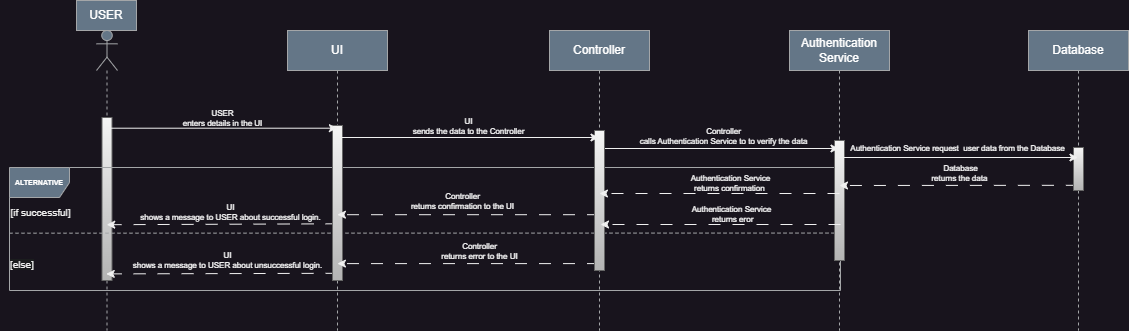

The diagram above was exported from draw.io. Its source (the exported page's mxGraphModel, read from the mxfile embedded in the PNG):
<mxGraphModel dx="3968" dy="1938" grid="1" gridSize="10" guides="1" tooltips="1" connect="1" arrows="1" fold="1" page="1" pageScale="1" pageWidth="850" pageHeight="1100" math="0" shadow="0">
  <root>
    <mxCell id="0" />
    <mxCell id="1" parent="0" />
    <mxCell id="82ixBlyFbwfKMWebvWJ1-83" value="" style="group" parent="1" vertex="1" connectable="0">
      <mxGeometry x="-2070" y="-130" width="1109" height="330" as="geometry" />
    </mxCell>
    <mxCell id="aM9ryv3xv72pqoxQDRHE-5" value="UI" style="shape=umlLifeline;perimeter=lifelinePerimeter;whiteSpace=wrap;html=1;container=0;dropTarget=0;collapsible=0;recursiveResize=0;outlineConnect=0;portConstraint=eastwest;newEdgeStyle={&quot;edgeStyle&quot;:&quot;elbowEdgeStyle&quot;,&quot;elbow&quot;:&quot;vertical&quot;,&quot;curved&quot;:0,&quot;rounded&quot;:0};fillColor=#647687;fontColor=#ffffff;strokeColor=#a4a6a8;" parent="82ixBlyFbwfKMWebvWJ1-83" vertex="1">
      <mxGeometry x="287" y="30" width="100" height="300" as="geometry" />
    </mxCell>
    <mxCell id="82ixBlyFbwfKMWebvWJ1-1" value="Controller" style="shape=umlLifeline;perimeter=lifelinePerimeter;whiteSpace=wrap;html=1;container=0;dropTarget=0;collapsible=0;recursiveResize=0;outlineConnect=0;portConstraint=eastwest;newEdgeStyle={&quot;edgeStyle&quot;:&quot;elbowEdgeStyle&quot;,&quot;elbow&quot;:&quot;vertical&quot;,&quot;curved&quot;:0,&quot;rounded&quot;:0};fillColor=#647687;fontColor=#ffffff;strokeColor=#a4a6a8;" parent="82ixBlyFbwfKMWebvWJ1-83" vertex="1">
      <mxGeometry x="549" y="30" width="100" height="300" as="geometry" />
    </mxCell>
    <mxCell id="82ixBlyFbwfKMWebvWJ1-3" value="Database" style="shape=umlLifeline;perimeter=lifelinePerimeter;whiteSpace=wrap;html=1;container=0;dropTarget=0;collapsible=0;recursiveResize=0;outlineConnect=0;portConstraint=eastwest;newEdgeStyle={&quot;edgeStyle&quot;:&quot;elbowEdgeStyle&quot;,&quot;elbow&quot;:&quot;vertical&quot;,&quot;curved&quot;:0,&quot;rounded&quot;:0};fillColor=#647687;fontColor=#ffffff;strokeColor=#a4a6a8;" parent="82ixBlyFbwfKMWebvWJ1-83" vertex="1">
      <mxGeometry x="1028" y="30" width="100" height="300" as="geometry" />
    </mxCell>
    <mxCell id="82ixBlyFbwfKMWebvWJ1-5" value="Authentication Service" style="shape=umlLifeline;perimeter=lifelinePerimeter;whiteSpace=wrap;html=1;container=0;dropTarget=0;collapsible=0;recursiveResize=0;outlineConnect=0;portConstraint=eastwest;newEdgeStyle={&quot;edgeStyle&quot;:&quot;elbowEdgeStyle&quot;,&quot;elbow&quot;:&quot;vertical&quot;,&quot;curved&quot;:0,&quot;rounded&quot;:0};fillColor=#647687;fontColor=#ffffff;strokeColor=#a4a6a8;" parent="82ixBlyFbwfKMWebvWJ1-83" vertex="1">
      <mxGeometry x="789" y="30" width="100" height="300" as="geometry" />
    </mxCell>
    <mxCell id="82ixBlyFbwfKMWebvWJ1-8" value="" style="shape=umlLifeline;perimeter=lifelinePerimeter;whiteSpace=wrap;html=1;container=1;dropTarget=0;collapsible=0;recursiveResize=0;outlineConnect=0;portConstraint=eastwest;newEdgeStyle={&quot;curved&quot;:0,&quot;rounded&quot;:0};participant=umlActor;fillColor=#647687;fontColor=#ffffff;strokeColor=#a4a6a8;" parent="82ixBlyFbwfKMWebvWJ1-83" vertex="1">
      <mxGeometry x="96" y="30" width="21" height="300" as="geometry" />
    </mxCell>
    <mxCell id="82ixBlyFbwfKMWebvWJ1-84" value="" style="html=1;points=[[0,0,0,0,5],[0,1,0,0,-5],[1,0,0,0,5],[1,1,0,0,-5]];perimeter=orthogonalPerimeter;outlineConnect=0;targetShapes=umlLifeline;portConstraint=eastwest;newEdgeStyle={&quot;curved&quot;:0,&quot;rounded&quot;:0};fillColor=#f5f5f5;gradientColor=#b3b3b3;strokeColor=#666666;" parent="82ixBlyFbwfKMWebvWJ1-8" vertex="1">
      <mxGeometry x="5.5" y="87" width="10" height="163" as="geometry" />
    </mxCell>
    <mxCell id="82ixBlyFbwfKMWebvWJ1-12" value="USER" style="text;html=1;align=center;verticalAlign=middle;whiteSpace=wrap;rounded=0;fillColor=#647687;fontColor=#ffffff;strokeColor=#a4a6a8;" parent="82ixBlyFbwfKMWebvWJ1-83" vertex="1">
      <mxGeometry x="76" width="60" height="30" as="geometry" />
    </mxCell>
    <mxCell id="82ixBlyFbwfKMWebvWJ1-42" value="&lt;font style=&quot;font-size: 7px;&quot;&gt;&lt;b&gt;ALTERNATIVE&lt;/b&gt;&lt;/font&gt;" style="shape=umlFrame;whiteSpace=wrap;html=1;pointerEvents=0;fontSize=9;fillColor=#647687;fontColor=#ffffff;strokeColor=#a4a6a8;" parent="82ixBlyFbwfKMWebvWJ1-83" vertex="1">
      <mxGeometry x="9" y="167" width="831" height="123" as="geometry" />
    </mxCell>
    <mxCell id="82ixBlyFbwfKMWebvWJ1-43" value="" style="endArrow=none;dashed=1;html=1;rounded=0;exitX=1;exitY=0.533;exitDx=0;exitDy=0;exitPerimeter=0;fontSize=9;fillColor=#647687;strokeColor=#a4a6a8;entryX=0;entryY=0.534;entryDx=0;entryDy=0;entryPerimeter=0;" parent="82ixBlyFbwfKMWebvWJ1-83" source="82ixBlyFbwfKMWebvWJ1-42" target="82ixBlyFbwfKMWebvWJ1-42" edge="1">
      <mxGeometry width="50" height="50" relative="1" as="geometry">
        <mxPoint x="878.4699999999998" y="315" as="sourcePoint" />
        <mxPoint x="99" y="267" as="targetPoint" />
      </mxGeometry>
    </mxCell>
    <mxCell id="82ixBlyFbwfKMWebvWJ1-57" value="" style="endArrow=classic;html=1;rounded=0;dashed=1;dashPattern=12 12;labelBackgroundColor=none;fontColor=#ffffff;fontSize=8;entryX=0.511;entryY=0.634;entryDx=0;entryDy=0;entryPerimeter=0;exitX=0.501;exitY=0.631;exitDx=0;exitDy=0;exitPerimeter=0;" parent="82ixBlyFbwfKMWebvWJ1-83" edge="1">
      <mxGeometry width="50" height="50" relative="1" as="geometry">
        <mxPoint x="337.10000000000014" y="223.3" as="sourcePoint" />
        <mxPoint x="106.22000000000003" y="224.2" as="targetPoint" />
      </mxGeometry>
    </mxCell>
    <mxCell id="82ixBlyFbwfKMWebvWJ1-74" value="UI&lt;br style=&quot;font-size: 8px;&quot;&gt;&lt;span style=&quot;font-size: 8px;&quot;&gt;shows a message to USER about successful login.&lt;/span&gt;" style="edgeLabel;html=1;align=center;verticalAlign=middle;resizable=0;points=[];labelBackgroundColor=none;fontColor=#ffffff;fontSize=8;" parent="82ixBlyFbwfKMWebvWJ1-57" vertex="1" connectable="0">
      <mxGeometry x="-0.2333" y="2" relative="1" as="geometry">
        <mxPoint x="-19" y="-14" as="offset" />
      </mxGeometry>
    </mxCell>
    <mxCell id="82ixBlyFbwfKMWebvWJ1-60" value="" style="endArrow=classic;html=1;rounded=0;dashed=1;dashPattern=12 12;labelBackgroundColor=none;fontColor=#ffffff;fontSize=8;entryX=0.488;entryY=0.798;entryDx=0;entryDy=0;entryPerimeter=0;exitX=0.501;exitY=0.796;exitDx=0;exitDy=0;exitPerimeter=0;" parent="82ixBlyFbwfKMWebvWJ1-83" edge="1">
      <mxGeometry width="50" height="50" relative="1" as="geometry">
        <mxPoint x="337.10000000000014" y="272.8" as="sourcePoint" />
        <mxPoint x="105.75999999999999" y="273.40000000000003" as="targetPoint" />
      </mxGeometry>
    </mxCell>
    <mxCell id="82ixBlyFbwfKMWebvWJ1-77" value="UI&lt;br style=&quot;font-size: 8px;&quot;&gt;&lt;span style=&quot;font-size: 8px;&quot;&gt;shows a message to USER about unsuccessful login.&lt;/span&gt;" style="edgeLabel;html=1;align=center;verticalAlign=middle;resizable=0;points=[];labelBackgroundColor=none;fontColor=#ffffff;fontSize=8;" parent="82ixBlyFbwfKMWebvWJ1-60" vertex="1" connectable="0">
      <mxGeometry x="-0.4887" y="-3" relative="1" as="geometry">
        <mxPoint x="-52" y="-10" as="offset" />
      </mxGeometry>
    </mxCell>
    <mxCell id="82ixBlyFbwfKMWebvWJ1-78" value="&lt;font style=&quot;font-size: 10px;&quot;&gt;[if successful]&lt;/font&gt;" style="text;html=1;align=center;verticalAlign=middle;resizable=0;points=[];autosize=1;strokeColor=none;fillColor=none;" parent="82ixBlyFbwfKMWebvWJ1-83" vertex="1">
      <mxGeometry y="197" width="80" height="30" as="geometry" />
    </mxCell>
    <mxCell id="82ixBlyFbwfKMWebvWJ1-79" value="&lt;span style=&quot;color: rgb(240, 240, 240); font-family: Helvetica; font-size: 10px; font-style: normal; font-variant-ligatures: normal; font-variant-caps: normal; font-weight: 400; letter-spacing: normal; orphans: 2; text-align: center; text-indent: 0px; text-transform: none; widows: 2; word-spacing: 0px; -webkit-text-stroke-width: 0px; background-color: rgb(27, 29, 30); text-decoration-thickness: initial; text-decoration-style: initial; text-decoration-color: initial; float: none; display: inline !important;&quot;&gt;[else]&lt;/span&gt;" style="text;whiteSpace=wrap;html=1;" parent="82ixBlyFbwfKMWebvWJ1-83" vertex="1">
      <mxGeometry x="8" y="250" width="35" height="40" as="geometry" />
    </mxCell>
    <mxCell id="82ixBlyFbwfKMWebvWJ1-86" value="" style="html=1;points=[[0,0,0,0,5],[0,1,0,0,-5],[1,0,0,0,5],[1,1,0,0,-5]];perimeter=orthogonalPerimeter;outlineConnect=0;targetShapes=umlLifeline;portConstraint=eastwest;newEdgeStyle={&quot;curved&quot;:0,&quot;rounded&quot;:0};fillColor=#f5f5f5;gradientColor=#b3b3b3;strokeColor=#666666;" parent="82ixBlyFbwfKMWebvWJ1-83" vertex="1">
      <mxGeometry x="332" y="125" width="10" height="155" as="geometry" />
    </mxCell>
    <mxCell id="82ixBlyFbwfKMWebvWJ1-59" value="" style="endArrow=classic;html=1;rounded=0;dashed=1;dashPattern=12 12;labelBackgroundColor=none;fontColor=#ffffff;fontSize=8;entryX=0.499;entryY=0.634;entryDx=0;entryDy=0;entryPerimeter=0;" parent="82ixBlyFbwfKMWebvWJ1-83" edge="1">
      <mxGeometry width="50" height="50" relative="1" as="geometry">
        <mxPoint x="598.5" y="214.2" as="sourcePoint" />
        <mxPoint x="336.89999999999986" y="214.2" as="targetPoint" />
      </mxGeometry>
    </mxCell>
    <mxCell id="82ixBlyFbwfKMWebvWJ1-75" value="Controller&lt;br style=&quot;font-size: 8px;&quot;&gt;&lt;span style=&quot;font-size: 8px;&quot;&gt;returns confirmation to the UI&lt;/span&gt;" style="edgeLabel;html=1;align=center;verticalAlign=middle;resizable=0;points=[];labelBackgroundColor=none;fontColor=#ffffff;fontSize=8;" parent="82ixBlyFbwfKMWebvWJ1-59" vertex="1" connectable="0">
      <mxGeometry x="0.1328" y="-2" relative="1" as="geometry">
        <mxPoint x="11" y="-12" as="offset" />
      </mxGeometry>
    </mxCell>
    <mxCell id="82ixBlyFbwfKMWebvWJ1-61" value="" style="endArrow=classic;html=1;rounded=0;dashed=1;dashPattern=12 12;labelBackgroundColor=none;fontColor=#ffffff;fontSize=8;entryX=0.499;entryY=0.797;entryDx=0;entryDy=0;entryPerimeter=0;" parent="82ixBlyFbwfKMWebvWJ1-83" edge="1">
      <mxGeometry width="50" height="50" relative="1" as="geometry">
        <mxPoint x="598.5" y="263.1" as="sourcePoint" />
        <mxPoint x="336.89999999999986" y="263.1" as="targetPoint" />
      </mxGeometry>
    </mxCell>
    <mxCell id="82ixBlyFbwfKMWebvWJ1-76" value="Controller&lt;br style=&quot;font-size: 8px;&quot;&gt;&lt;span style=&quot;font-size: 8px;&quot;&gt;returns error to the UI&lt;/span&gt;" style="edgeLabel;html=1;align=center;verticalAlign=middle;resizable=0;points=[];labelBackgroundColor=none;fontColor=#ffffff;fontSize=8;" parent="82ixBlyFbwfKMWebvWJ1-61" vertex="1" connectable="0">
      <mxGeometry x="-0.2431" y="2" relative="1" as="geometry">
        <mxPoint x="-21" y="-15" as="offset" />
      </mxGeometry>
    </mxCell>
    <mxCell id="82ixBlyFbwfKMWebvWJ1-53" value="" style="endArrow=classic;html=1;rounded=0;entryX=0.499;entryY=0.359;entryDx=0;entryDy=0;entryPerimeter=0;labelBackgroundColor=none;fontColor=#ffffff;fontSize=8;exitX=0.503;exitY=0.359;exitDx=0;exitDy=0;exitPerimeter=0;" parent="82ixBlyFbwfKMWebvWJ1-83" edge="1">
      <mxGeometry width="50" height="50" relative="1" as="geometry">
        <mxPoint x="106.05999999999995" y="127.70000000000005" as="sourcePoint" />
        <mxPoint x="336.9000000000001" y="127.70000000000005" as="targetPoint" />
      </mxGeometry>
    </mxCell>
    <mxCell id="82ixBlyFbwfKMWebvWJ1-73" value="USER&lt;br style=&quot;font-size: 8px;&quot;&gt;enters details in the UI" style="edgeLabel;html=1;align=center;verticalAlign=middle;resizable=0;points=[];labelBackgroundColor=none;fontColor=#ffffff;fontSize=8;" parent="82ixBlyFbwfKMWebvWJ1-53" vertex="1" connectable="0">
      <mxGeometry x="0.5561" y="-1" relative="1" as="geometry">
        <mxPoint x="-65" y="-11" as="offset" />
      </mxGeometry>
    </mxCell>
    <mxCell id="82ixBlyFbwfKMWebvWJ1-88" value="" style="html=1;points=[[0,0,0,0,5],[0,1,0,0,-5],[1,0,0,0,5],[1,1,0,0,-5]];perimeter=orthogonalPerimeter;outlineConnect=0;targetShapes=umlLifeline;portConstraint=eastwest;newEdgeStyle={&quot;curved&quot;:0,&quot;rounded&quot;:0};fillColor=#f5f5f5;gradientColor=#b3b3b3;strokeColor=#666666;" parent="82ixBlyFbwfKMWebvWJ1-83" vertex="1">
      <mxGeometry x="834" y="140" width="10" height="120" as="geometry" />
    </mxCell>
    <mxCell id="82ixBlyFbwfKMWebvWJ1-55" value="" style="endArrow=classic;html=1;rounded=0;labelBackgroundColor=none;fontColor=#ffffff;fontSize=8;" parent="82ixBlyFbwfKMWebvWJ1-83" edge="1">
      <mxGeometry width="50" height="50" relative="1" as="geometry">
        <mxPoint x="599" y="148" as="sourcePoint" />
        <mxPoint x="838.5" y="148" as="targetPoint" />
      </mxGeometry>
    </mxCell>
    <mxCell id="82ixBlyFbwfKMWebvWJ1-70" value="Controller&lt;br style=&quot;font-size: 8px;&quot;&gt;calls&amp;nbsp;&lt;font style=&quot;font-size: 8px;&quot;&gt;Authentication Service&lt;/font&gt;&lt;span style=&quot;font-size: 8px;&quot;&gt;&amp;nbsp;to to verify the data&lt;/span&gt;" style="edgeLabel;html=1;align=center;verticalAlign=middle;resizable=0;points=[];labelBackgroundColor=none;fontColor=#ffffff;fontSize=8;" parent="82ixBlyFbwfKMWebvWJ1-55" vertex="1" connectable="0">
      <mxGeometry x="0.3999" y="1" relative="1" as="geometry">
        <mxPoint x="-45" y="-12" as="offset" />
      </mxGeometry>
    </mxCell>
    <mxCell id="82ixBlyFbwfKMWebvWJ1-64" value="" style="endArrow=classic;html=1;rounded=0;dashed=1;dashPattern=12 12;labelBackgroundColor=none;fontColor=#ffffff;fontSize=8;exitX=0.494;exitY=0.516;exitDx=0;exitDy=0;exitPerimeter=0;" parent="82ixBlyFbwfKMWebvWJ1-83" source="82ixBlyFbwfKMWebvWJ1-3" edge="1">
      <mxGeometry width="50" height="50" relative="1" as="geometry">
        <mxPoint x="1067" y="185" as="sourcePoint" />
        <mxPoint x="839" y="185" as="targetPoint" />
      </mxGeometry>
    </mxCell>
    <mxCell id="82ixBlyFbwfKMWebvWJ1-65" value="&lt;font style=&quot;font-size: 8px;&quot;&gt;Database&lt;br style=&quot;font-size: 8px;&quot;&gt;returns the data&amp;nbsp;&lt;/font&gt;" style="edgeLabel;html=1;align=center;verticalAlign=middle;resizable=0;points=[];labelBackgroundColor=none;fontColor=#ffffff;fontSize=8;" parent="82ixBlyFbwfKMWebvWJ1-64" vertex="1" connectable="0">
      <mxGeometry x="-0.0113" y="4" relative="1" as="geometry">
        <mxPoint y="-16" as="offset" />
      </mxGeometry>
    </mxCell>
    <mxCell id="82ixBlyFbwfKMWebvWJ1-87" value="" style="html=1;points=[[0,0,0,0,5],[0,1,0,0,-5],[1,0,0,0,5],[1,1,0,0,-5]];perimeter=orthogonalPerimeter;outlineConnect=0;targetShapes=umlLifeline;portConstraint=eastwest;newEdgeStyle={&quot;curved&quot;:0,&quot;rounded&quot;:0};fillColor=#f5f5f5;gradientColor=#b3b3b3;strokeColor=#666666;" parent="82ixBlyFbwfKMWebvWJ1-83" vertex="1">
      <mxGeometry x="1073" y="147" width="10" height="43" as="geometry" />
    </mxCell>
    <mxCell id="82ixBlyFbwfKMWebvWJ1-56" value="" style="endArrow=classic;html=1;rounded=0;labelBackgroundColor=none;fontColor=#ffffff;fontSize=8;" parent="82ixBlyFbwfKMWebvWJ1-83" target="82ixBlyFbwfKMWebvWJ1-3" edge="1">
      <mxGeometry width="50" height="50" relative="1" as="geometry">
        <mxPoint x="839" y="157" as="sourcePoint" />
        <mxPoint x="1068" y="157" as="targetPoint" />
      </mxGeometry>
    </mxCell>
    <mxCell id="82ixBlyFbwfKMWebvWJ1-66" value="&lt;font style=&quot;font-size: 8px;&quot;&gt;Authentication Service&amp;nbsp;request&amp;nbsp; user data from the Database&lt;/font&gt;" style="edgeLabel;html=1;align=center;verticalAlign=middle;resizable=0;points=[];labelBackgroundColor=none;fontSize=8;fontColor=#ffffff;" parent="82ixBlyFbwfKMWebvWJ1-56" vertex="1" connectable="0">
      <mxGeometry x="0.0069" y="-1" relative="1" as="geometry">
        <mxPoint x="-3" y="-11" as="offset" />
      </mxGeometry>
    </mxCell>
    <mxCell id="82ixBlyFbwfKMWebvWJ1-89" value="" style="html=1;points=[[0,0,0,0,5],[0,1,0,0,-5],[1,0,0,0,5],[1,1,0,0,-5]];perimeter=orthogonalPerimeter;outlineConnect=0;targetShapes=umlLifeline;portConstraint=eastwest;newEdgeStyle={&quot;curved&quot;:0,&quot;rounded&quot;:0};fillColor=#f5f5f5;gradientColor=#b3b3b3;strokeColor=#666666;" parent="82ixBlyFbwfKMWebvWJ1-83" vertex="1">
      <mxGeometry x="594" y="130" width="10" height="140" as="geometry" />
    </mxCell>
    <mxCell id="82ixBlyFbwfKMWebvWJ1-54" value="" style="endArrow=classic;html=1;rounded=0;labelBackgroundColor=none;fontColor=#ffffff;fontSize=8;" parent="82ixBlyFbwfKMWebvWJ1-83" target="82ixBlyFbwfKMWebvWJ1-1" edge="1">
      <mxGeometry width="50" height="50" relative="1" as="geometry">
        <mxPoint x="337.02380952380963" y="137" as="sourcePoint" />
        <mxPoint x="568" y="137" as="targetPoint" />
      </mxGeometry>
    </mxCell>
    <mxCell id="82ixBlyFbwfKMWebvWJ1-71" value="UI&lt;br style=&quot;font-size: 8px;&quot;&gt;&lt;span style=&quot;font-size: 8px;&quot;&gt;sends the data to the Controller&lt;/span&gt;" style="edgeLabel;html=1;align=center;verticalAlign=middle;resizable=0;points=[];labelBackgroundColor=none;fontColor=#ffffff;fontSize=8;" parent="82ixBlyFbwfKMWebvWJ1-54" vertex="1" connectable="0">
      <mxGeometry x="0.1503" y="-3" relative="1" as="geometry">
        <mxPoint x="-20" y="-15" as="offset" />
      </mxGeometry>
    </mxCell>
    <mxCell id="82ixBlyFbwfKMWebvWJ1-63" value="" style="endArrow=classic;html=1;rounded=0;dashed=1;dashPattern=12 12;labelBackgroundColor=none;fontColor=#ffffff;fontSize=8;" parent="82ixBlyFbwfKMWebvWJ1-83" edge="1">
      <mxGeometry width="50" height="50" relative="1" as="geometry">
        <mxPoint x="839" y="193" as="sourcePoint" />
        <mxPoint x="598.9285714285713" y="193" as="targetPoint" />
      </mxGeometry>
    </mxCell>
    <mxCell id="82ixBlyFbwfKMWebvWJ1-68" value="Authentication Service&lt;div style=&quot;font-size: 8px;&quot;&gt;&amp;nbsp;returns confirmation&amp;nbsp;&amp;nbsp;&lt;br&gt;&lt;/div&gt;" style="edgeLabel;html=1;align=center;verticalAlign=middle;resizable=0;points=[];labelBackgroundColor=none;fontColor=#ffffff;fontSize=8;" parent="82ixBlyFbwfKMWebvWJ1-63" vertex="1" connectable="0">
      <mxGeometry x="-0.282" y="1" relative="1" as="geometry">
        <mxPoint x="-24" y="-12" as="offset" />
      </mxGeometry>
    </mxCell>
    <mxCell id="82ixBlyFbwfKMWebvWJ1-90" value="" style="endArrow=classic;html=1;rounded=0;dashed=1;dashPattern=12 12;labelBackgroundColor=none;fontColor=#ffffff;fontSize=8;" parent="1" edge="1">
      <mxGeometry width="50" height="50" relative="1" as="geometry">
        <mxPoint x="-1230" y="94" as="sourcePoint" />
        <mxPoint x="-1470" y="94" as="targetPoint" />
      </mxGeometry>
    </mxCell>
    <mxCell id="82ixBlyFbwfKMWebvWJ1-91" value="Authentication Service&lt;div style=&quot;font-size: 8px;&quot;&gt;&amp;nbsp;returns eror&lt;br&gt;&lt;/div&gt;" style="edgeLabel;html=1;align=center;verticalAlign=middle;resizable=0;points=[];labelBackgroundColor=none;fontColor=#ffffff;fontSize=8;" parent="82ixBlyFbwfKMWebvWJ1-90" vertex="1" connectable="0">
      <mxGeometry x="-0.282" y="1" relative="1" as="geometry">
        <mxPoint x="-24" y="-12" as="offset" />
      </mxGeometry>
    </mxCell>
  </root>
</mxGraphModel>